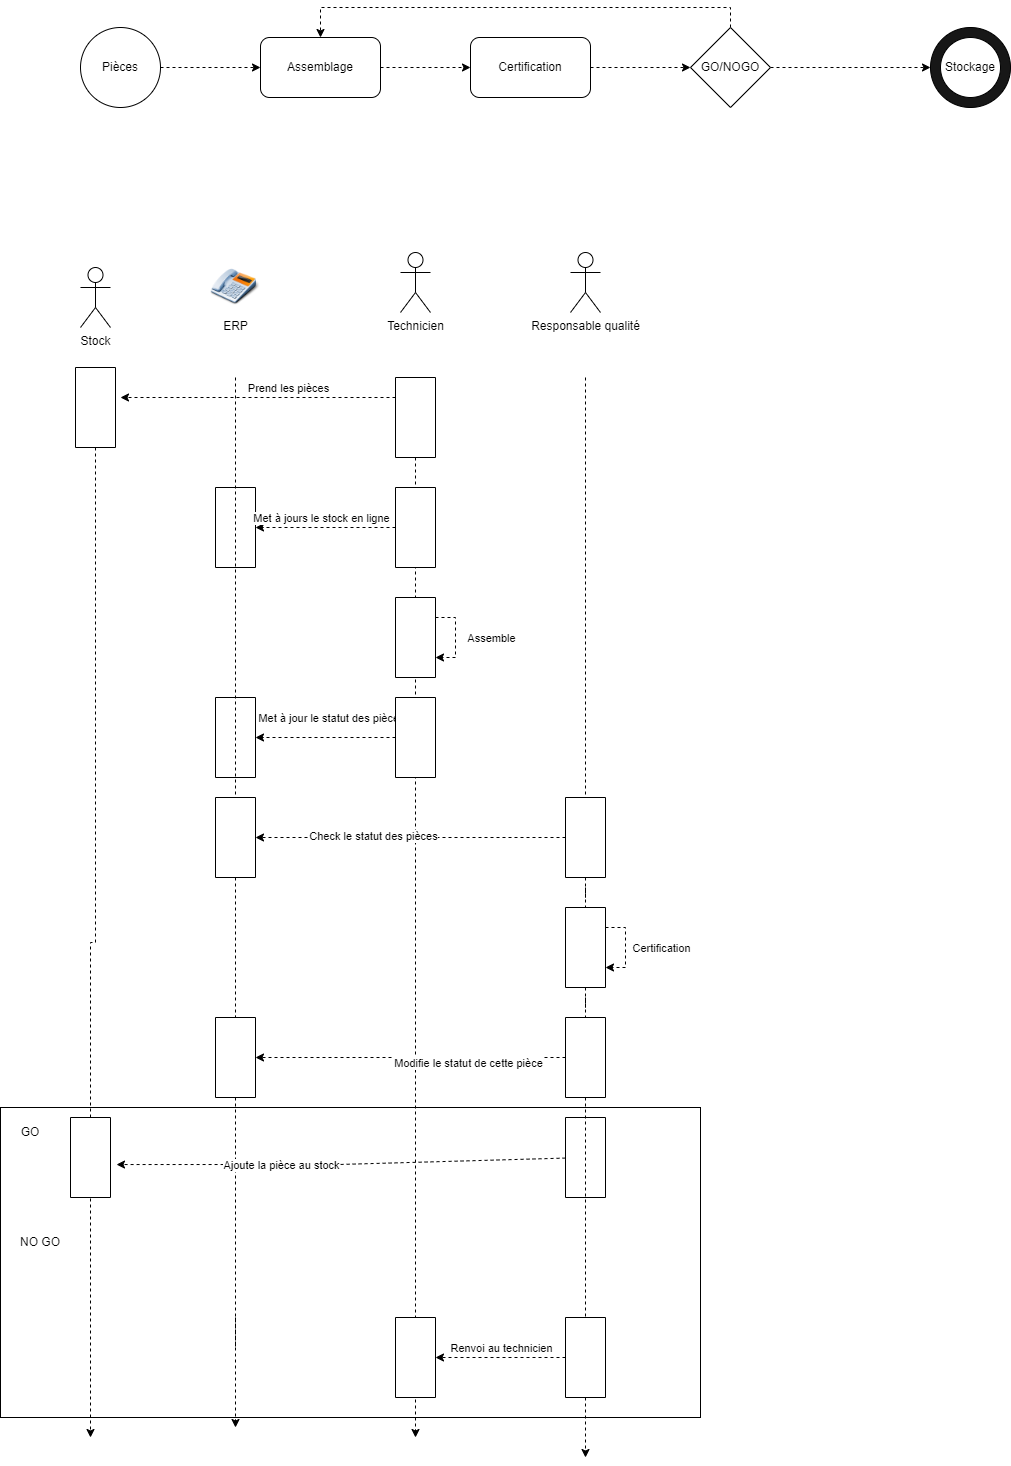

The diagram above was exported from draw.io. Its source (the exported page's mxGraphModel, read from the mxfile embedded in the PNG):
<mxGraphModel dx="1422" dy="1931" grid="1" gridSize="10" guides="1" tooltips="1" connect="1" arrows="1" fold="1" page="1" pageScale="1" pageWidth="827" pageHeight="1169" math="0" shadow="0">
  <root>
    <mxCell id="0" />
    <mxCell id="1" parent="0" />
    <mxCell id="J-j0lCtbb5_SH3vctplr-69" value="" style="rounded=0;whiteSpace=wrap;html=1;fillColor=#FFFFFF;" vertex="1" parent="1">
      <mxGeometry x="30" y="890" width="700" height="310" as="geometry" />
    </mxCell>
    <mxCell id="J-j0lCtbb5_SH3vctplr-1" value="Technicien" style="shape=umlActor;verticalLabelPosition=bottom;verticalAlign=top;html=1;outlineConnect=0;align=center;" vertex="1" parent="1">
      <mxGeometry x="430" y="35" width="30" height="60" as="geometry" />
    </mxCell>
    <mxCell id="J-j0lCtbb5_SH3vctplr-2" value="Responsable qualité" style="shape=umlActor;verticalLabelPosition=bottom;verticalAlign=top;html=1;outlineConnect=0;align=center;" vertex="1" parent="1">
      <mxGeometry x="600" y="35" width="30" height="60" as="geometry" />
    </mxCell>
    <mxCell id="J-j0lCtbb5_SH3vctplr-10" style="edgeStyle=orthogonalEdgeStyle;rounded=0;orthogonalLoop=1;jettySize=auto;html=1;dashed=1;startArrow=none;" edge="1" parent="1">
      <mxGeometry relative="1" as="geometry">
        <mxPoint x="265" y="1210" as="targetPoint" />
        <mxPoint x="265" y="1100" as="sourcePoint" />
      </mxGeometry>
    </mxCell>
    <mxCell id="J-j0lCtbb5_SH3vctplr-5" value="ERP&lt;br&gt;" style="shape=image;html=1;verticalAlign=top;verticalLabelPosition=bottom;labelBackgroundColor=#ffffff;imageAspect=0;aspect=fixed;image=https://cdn0.iconfinder.com/data/icons/free-business-desktop-icons/128/Telephone.png;align=center;" vertex="1" parent="1">
      <mxGeometry x="240" y="45" width="50" height="50" as="geometry" />
    </mxCell>
    <mxCell id="J-j0lCtbb5_SH3vctplr-9" style="edgeStyle=orthogonalEdgeStyle;rounded=0;orthogonalLoop=1;jettySize=auto;html=1;dashed=1;startArrow=none;" edge="1" parent="1" source="J-j0lCtbb5_SH3vctplr-30">
      <mxGeometry relative="1" as="geometry">
        <mxPoint x="120" y="1220" as="targetPoint" />
      </mxGeometry>
    </mxCell>
    <mxCell id="J-j0lCtbb5_SH3vctplr-6" value="Stock" style="shape=umlActor;verticalLabelPosition=bottom;verticalAlign=top;html=1;outlineConnect=0;align=center;" vertex="1" parent="1">
      <mxGeometry x="110" y="50" width="30" height="60" as="geometry" />
    </mxCell>
    <mxCell id="J-j0lCtbb5_SH3vctplr-11" style="edgeStyle=orthogonalEdgeStyle;rounded=0;orthogonalLoop=1;jettySize=auto;html=1;dashed=1;startArrow=none;" edge="1" parent="1" source="J-j0lCtbb5_SH3vctplr-14">
      <mxGeometry relative="1" as="geometry">
        <mxPoint x="445" y="1220" as="targetPoint" />
        <mxPoint x="444.5" y="95" as="sourcePoint" />
      </mxGeometry>
    </mxCell>
    <mxCell id="J-j0lCtbb5_SH3vctplr-12" style="edgeStyle=orthogonalEdgeStyle;rounded=0;orthogonalLoop=1;jettySize=auto;html=1;dashed=1;startArrow=none;" edge="1" parent="1" source="J-j0lCtbb5_SH3vctplr-74">
      <mxGeometry relative="1" as="geometry">
        <mxPoint x="615" y="1240" as="targetPoint" />
        <mxPoint x="614.5" y="105" as="sourcePoint" />
      </mxGeometry>
    </mxCell>
    <mxCell id="J-j0lCtbb5_SH3vctplr-28" style="edgeStyle=orthogonalEdgeStyle;rounded=0;orthogonalLoop=1;jettySize=auto;html=1;exitX=0.25;exitY=1;exitDx=0;exitDy=0;dashed=1;entryX=0.375;entryY=-0.125;entryDx=0;entryDy=0;entryPerimeter=0;" edge="1" parent="1" source="J-j0lCtbb5_SH3vctplr-14" target="J-j0lCtbb5_SH3vctplr-30">
      <mxGeometry relative="1" as="geometry">
        <mxPoint x="180" y="180" as="targetPoint" />
      </mxGeometry>
    </mxCell>
    <mxCell id="J-j0lCtbb5_SH3vctplr-29" value="Prend les pièces" style="edgeLabel;html=1;align=center;verticalAlign=middle;resizable=0;points=[];" vertex="1" connectable="0" parent="J-j0lCtbb5_SH3vctplr-28">
      <mxGeometry x="-0.2143" y="1" relative="1" as="geometry">
        <mxPoint y="-11" as="offset" />
      </mxGeometry>
    </mxCell>
    <mxCell id="J-j0lCtbb5_SH3vctplr-14" value="" style="rounded=0;whiteSpace=wrap;html=1;rotation=90;" vertex="1" parent="1">
      <mxGeometry x="405" y="180" width="80" height="40" as="geometry" />
    </mxCell>
    <mxCell id="J-j0lCtbb5_SH3vctplr-18" style="edgeStyle=orthogonalEdgeStyle;rounded=0;orthogonalLoop=1;jettySize=auto;html=1;exitX=1;exitY=0.5;exitDx=0;exitDy=0;entryX=0;entryY=0.5;entryDx=0;entryDy=0;dashed=1;" edge="1" parent="1" source="J-j0lCtbb5_SH3vctplr-16" target="J-j0lCtbb5_SH3vctplr-17">
      <mxGeometry relative="1" as="geometry" />
    </mxCell>
    <mxCell id="J-j0lCtbb5_SH3vctplr-16" value="Pièces" style="ellipse;whiteSpace=wrap;html=1;aspect=fixed;" vertex="1" parent="1">
      <mxGeometry x="110" y="-190" width="80" height="80" as="geometry" />
    </mxCell>
    <mxCell id="J-j0lCtbb5_SH3vctplr-20" style="edgeStyle=orthogonalEdgeStyle;rounded=0;orthogonalLoop=1;jettySize=auto;html=1;entryX=0;entryY=0.5;entryDx=0;entryDy=0;dashed=1;" edge="1" parent="1" source="J-j0lCtbb5_SH3vctplr-17" target="J-j0lCtbb5_SH3vctplr-19">
      <mxGeometry relative="1" as="geometry" />
    </mxCell>
    <mxCell id="J-j0lCtbb5_SH3vctplr-17" value="Assemblage" style="rounded=1;whiteSpace=wrap;html=1;" vertex="1" parent="1">
      <mxGeometry x="290" y="-180" width="120" height="60" as="geometry" />
    </mxCell>
    <mxCell id="J-j0lCtbb5_SH3vctplr-23" style="edgeStyle=orthogonalEdgeStyle;rounded=0;orthogonalLoop=1;jettySize=auto;html=1;exitX=1;exitY=0.5;exitDx=0;exitDy=0;dashed=1;" edge="1" parent="1" source="J-j0lCtbb5_SH3vctplr-19" target="J-j0lCtbb5_SH3vctplr-21">
      <mxGeometry relative="1" as="geometry" />
    </mxCell>
    <mxCell id="J-j0lCtbb5_SH3vctplr-19" value="Certification" style="rounded=1;whiteSpace=wrap;html=1;" vertex="1" parent="1">
      <mxGeometry x="500" y="-180" width="120" height="60" as="geometry" />
    </mxCell>
    <mxCell id="J-j0lCtbb5_SH3vctplr-22" style="edgeStyle=orthogonalEdgeStyle;rounded=0;orthogonalLoop=1;jettySize=auto;html=1;exitX=0.5;exitY=0;exitDx=0;exitDy=0;entryX=0.5;entryY=0;entryDx=0;entryDy=0;dashed=1;" edge="1" parent="1" source="J-j0lCtbb5_SH3vctplr-21" target="J-j0lCtbb5_SH3vctplr-17">
      <mxGeometry relative="1" as="geometry" />
    </mxCell>
    <mxCell id="J-j0lCtbb5_SH3vctplr-26" style="edgeStyle=orthogonalEdgeStyle;rounded=0;orthogonalLoop=1;jettySize=auto;html=1;exitX=1;exitY=0.5;exitDx=0;exitDy=0;entryX=0;entryY=0.5;entryDx=0;entryDy=0;dashed=1;" edge="1" parent="1" source="J-j0lCtbb5_SH3vctplr-21" target="J-j0lCtbb5_SH3vctplr-24">
      <mxGeometry relative="1" as="geometry" />
    </mxCell>
    <mxCell id="J-j0lCtbb5_SH3vctplr-21" value="GO/NOGO" style="rhombus;whiteSpace=wrap;html=1;" vertex="1" parent="1">
      <mxGeometry x="720" y="-190" width="80" height="80" as="geometry" />
    </mxCell>
    <mxCell id="J-j0lCtbb5_SH3vctplr-24" value="Pièces" style="ellipse;whiteSpace=wrap;html=1;aspect=fixed;fillColor=#171717;" vertex="1" parent="1">
      <mxGeometry x="960" y="-190" width="80" height="80" as="geometry" />
    </mxCell>
    <mxCell id="J-j0lCtbb5_SH3vctplr-25" value="Stockage" style="ellipse;whiteSpace=wrap;html=1;aspect=fixed;" vertex="1" parent="1">
      <mxGeometry x="970" y="-180" width="60" height="60" as="geometry" />
    </mxCell>
    <mxCell id="J-j0lCtbb5_SH3vctplr-27" value="" style="rounded=0;whiteSpace=wrap;html=1;rotation=90;" vertex="1" parent="1">
      <mxGeometry x="225" y="290" width="80" height="40" as="geometry" />
    </mxCell>
    <mxCell id="J-j0lCtbb5_SH3vctplr-30" value="" style="rounded=0;whiteSpace=wrap;html=1;rotation=90;" vertex="1" parent="1">
      <mxGeometry x="85" y="170" width="80" height="40" as="geometry" />
    </mxCell>
    <mxCell id="J-j0lCtbb5_SH3vctplr-33" style="edgeStyle=orthogonalEdgeStyle;rounded=0;orthogonalLoop=1;jettySize=auto;html=1;entryX=0.5;entryY=0;entryDx=0;entryDy=0;dashed=1;" edge="1" parent="1" source="J-j0lCtbb5_SH3vctplr-32" target="J-j0lCtbb5_SH3vctplr-27">
      <mxGeometry relative="1" as="geometry" />
    </mxCell>
    <mxCell id="J-j0lCtbb5_SH3vctplr-34" value="Met à jours le stock en ligne" style="edgeLabel;html=1;align=center;verticalAlign=middle;resizable=0;points=[];" vertex="1" connectable="0" parent="J-j0lCtbb5_SH3vctplr-33">
      <mxGeometry x="0.3286" y="-3" relative="1" as="geometry">
        <mxPoint x="18" y="-7" as="offset" />
      </mxGeometry>
    </mxCell>
    <mxCell id="J-j0lCtbb5_SH3vctplr-32" value="" style="rounded=0;whiteSpace=wrap;html=1;rotation=90;" vertex="1" parent="1">
      <mxGeometry x="405" y="290" width="80" height="40" as="geometry" />
    </mxCell>
    <mxCell id="J-j0lCtbb5_SH3vctplr-36" style="edgeStyle=orthogonalEdgeStyle;rounded=0;orthogonalLoop=1;jettySize=auto;html=1;exitX=0.25;exitY=0;exitDx=0;exitDy=0;dashed=1;entryX=0.75;entryY=0;entryDx=0;entryDy=0;" edge="1" parent="1" source="J-j0lCtbb5_SH3vctplr-35" target="J-j0lCtbb5_SH3vctplr-35">
      <mxGeometry relative="1" as="geometry">
        <mxPoint x="480" y="440" as="targetPoint" />
      </mxGeometry>
    </mxCell>
    <mxCell id="J-j0lCtbb5_SH3vctplr-37" value="Assemble" style="edgeLabel;html=1;align=center;verticalAlign=middle;resizable=0;points=[];" vertex="1" connectable="0" parent="J-j0lCtbb5_SH3vctplr-36">
      <mxGeometry x="0.275" y="1" relative="1" as="geometry">
        <mxPoint x="34" y="-11" as="offset" />
      </mxGeometry>
    </mxCell>
    <mxCell id="J-j0lCtbb5_SH3vctplr-35" value="" style="rounded=0;whiteSpace=wrap;html=1;rotation=90;" vertex="1" parent="1">
      <mxGeometry x="405" y="400" width="80" height="40" as="geometry" />
    </mxCell>
    <mxCell id="J-j0lCtbb5_SH3vctplr-40" style="edgeStyle=orthogonalEdgeStyle;rounded=0;orthogonalLoop=1;jettySize=auto;html=1;entryX=0.5;entryY=0;entryDx=0;entryDy=0;dashed=1;" edge="1" parent="1" source="J-j0lCtbb5_SH3vctplr-38" target="J-j0lCtbb5_SH3vctplr-39">
      <mxGeometry relative="1" as="geometry" />
    </mxCell>
    <mxCell id="J-j0lCtbb5_SH3vctplr-41" value="Met à jour le statut des pièces" style="edgeLabel;html=1;align=center;verticalAlign=middle;resizable=0;points=[];" vertex="1" connectable="0" parent="J-j0lCtbb5_SH3vctplr-40">
      <mxGeometry x="0.2714" y="-4" relative="1" as="geometry">
        <mxPoint x="24" y="-16" as="offset" />
      </mxGeometry>
    </mxCell>
    <mxCell id="J-j0lCtbb5_SH3vctplr-38" value="" style="rounded=0;whiteSpace=wrap;html=1;rotation=90;" vertex="1" parent="1">
      <mxGeometry x="405" y="500" width="80" height="40" as="geometry" />
    </mxCell>
    <mxCell id="J-j0lCtbb5_SH3vctplr-39" value="" style="rounded=0;whiteSpace=wrap;html=1;rotation=90;" vertex="1" parent="1">
      <mxGeometry x="225" y="500" width="80" height="40" as="geometry" />
    </mxCell>
    <mxCell id="J-j0lCtbb5_SH3vctplr-46" style="edgeStyle=orthogonalEdgeStyle;rounded=0;orthogonalLoop=1;jettySize=auto;html=1;entryX=0.5;entryY=0;entryDx=0;entryDy=0;dashed=1;" edge="1" parent="1" source="J-j0lCtbb5_SH3vctplr-42" target="J-j0lCtbb5_SH3vctplr-44">
      <mxGeometry relative="1" as="geometry" />
    </mxCell>
    <mxCell id="J-j0lCtbb5_SH3vctplr-47" value="Check le statut des pièces" style="edgeLabel;html=1;align=center;verticalAlign=middle;resizable=0;points=[];" vertex="1" connectable="0" parent="J-j0lCtbb5_SH3vctplr-46">
      <mxGeometry x="0.2452" y="-2" relative="1" as="geometry">
        <mxPoint as="offset" />
      </mxGeometry>
    </mxCell>
    <mxCell id="J-j0lCtbb5_SH3vctplr-42" value="" style="rounded=0;whiteSpace=wrap;html=1;rotation=90;" vertex="1" parent="1">
      <mxGeometry x="575" y="600" width="80" height="40" as="geometry" />
    </mxCell>
    <mxCell id="J-j0lCtbb5_SH3vctplr-43" value="" style="edgeStyle=orthogonalEdgeStyle;rounded=0;orthogonalLoop=1;jettySize=auto;html=1;dashed=1;endArrow=none;" edge="1" parent="1" target="J-j0lCtbb5_SH3vctplr-42">
      <mxGeometry relative="1" as="geometry">
        <mxPoint x="614.5" y="982" as="targetPoint" />
        <mxPoint x="615" y="160" as="sourcePoint" />
      </mxGeometry>
    </mxCell>
    <mxCell id="J-j0lCtbb5_SH3vctplr-44" value="" style="rounded=0;whiteSpace=wrap;html=1;rotation=90;" vertex="1" parent="1">
      <mxGeometry x="225" y="600" width="80" height="40" as="geometry" />
    </mxCell>
    <mxCell id="J-j0lCtbb5_SH3vctplr-45" value="" style="edgeStyle=orthogonalEdgeStyle;rounded=0;orthogonalLoop=1;jettySize=auto;html=1;dashed=1;endArrow=none;" edge="1" parent="1" target="J-j0lCtbb5_SH3vctplr-44">
      <mxGeometry relative="1" as="geometry">
        <mxPoint x="265" y="972" as="targetPoint" />
        <mxPoint x="265" y="160" as="sourcePoint" />
      </mxGeometry>
    </mxCell>
    <mxCell id="J-j0lCtbb5_SH3vctplr-51" style="edgeStyle=orthogonalEdgeStyle;rounded=0;orthogonalLoop=1;jettySize=auto;html=1;exitX=0.25;exitY=0;exitDx=0;exitDy=0;dashed=1;entryX=0.75;entryY=0;entryDx=0;entryDy=0;" edge="1" parent="1" source="J-j0lCtbb5_SH3vctplr-48" target="J-j0lCtbb5_SH3vctplr-48">
      <mxGeometry relative="1" as="geometry">
        <mxPoint x="660" y="750" as="targetPoint" />
      </mxGeometry>
    </mxCell>
    <mxCell id="J-j0lCtbb5_SH3vctplr-52" value="Certification" style="edgeLabel;html=1;align=center;verticalAlign=middle;resizable=0;points=[];" vertex="1" connectable="0" parent="J-j0lCtbb5_SH3vctplr-51">
      <mxGeometry x="-0.275" y="3" relative="1" as="geometry">
        <mxPoint x="32" y="11" as="offset" />
      </mxGeometry>
    </mxCell>
    <mxCell id="J-j0lCtbb5_SH3vctplr-48" value="" style="rounded=0;whiteSpace=wrap;html=1;rotation=90;" vertex="1" parent="1">
      <mxGeometry x="575" y="710" width="80" height="40" as="geometry" />
    </mxCell>
    <mxCell id="J-j0lCtbb5_SH3vctplr-49" value="" style="edgeStyle=orthogonalEdgeStyle;rounded=0;orthogonalLoop=1;jettySize=auto;html=1;dashed=1;startArrow=none;endArrow=none;" edge="1" parent="1" source="J-j0lCtbb5_SH3vctplr-42" target="J-j0lCtbb5_SH3vctplr-48">
      <mxGeometry relative="1" as="geometry">
        <mxPoint x="614.5" y="982" as="targetPoint" />
        <mxPoint x="615" y="660" as="sourcePoint" />
      </mxGeometry>
    </mxCell>
    <mxCell id="J-j0lCtbb5_SH3vctplr-53" value="" style="rounded=0;whiteSpace=wrap;html=1;rotation=90;" vertex="1" parent="1">
      <mxGeometry x="225" y="820" width="80" height="40" as="geometry" />
    </mxCell>
    <mxCell id="J-j0lCtbb5_SH3vctplr-54" value="" style="edgeStyle=orthogonalEdgeStyle;rounded=0;orthogonalLoop=1;jettySize=auto;html=1;dashed=1;startArrow=none;endArrow=none;" edge="1" parent="1" source="J-j0lCtbb5_SH3vctplr-44" target="J-j0lCtbb5_SH3vctplr-53">
      <mxGeometry relative="1" as="geometry">
        <mxPoint x="265" y="972" as="targetPoint" />
        <mxPoint x="265" y="660" as="sourcePoint" />
      </mxGeometry>
    </mxCell>
    <mxCell id="J-j0lCtbb5_SH3vctplr-62" style="edgeStyle=orthogonalEdgeStyle;rounded=0;orthogonalLoop=1;jettySize=auto;html=1;entryX=0.5;entryY=0;entryDx=0;entryDy=0;dashed=1;" edge="1" parent="1" source="J-j0lCtbb5_SH3vctplr-55" target="J-j0lCtbb5_SH3vctplr-53">
      <mxGeometry relative="1" as="geometry" />
    </mxCell>
    <mxCell id="J-j0lCtbb5_SH3vctplr-70" value="Modifie le statut de cette pièce" style="edgeLabel;html=1;align=center;verticalAlign=middle;resizable=0;points=[];" vertex="1" connectable="0" parent="J-j0lCtbb5_SH3vctplr-62">
      <mxGeometry x="-0.3677" y="5" relative="1" as="geometry">
        <mxPoint as="offset" />
      </mxGeometry>
    </mxCell>
    <mxCell id="J-j0lCtbb5_SH3vctplr-55" value="" style="rounded=0;whiteSpace=wrap;html=1;rotation=90;" vertex="1" parent="1">
      <mxGeometry x="575" y="820" width="80" height="40" as="geometry" />
    </mxCell>
    <mxCell id="J-j0lCtbb5_SH3vctplr-56" value="" style="edgeStyle=orthogonalEdgeStyle;rounded=0;orthogonalLoop=1;jettySize=auto;html=1;dashed=1;startArrow=none;endArrow=none;" edge="1" parent="1" source="J-j0lCtbb5_SH3vctplr-48" target="J-j0lCtbb5_SH3vctplr-55">
      <mxGeometry relative="1" as="geometry">
        <mxPoint x="614.5" y="982" as="targetPoint" />
        <mxPoint x="615" y="770" as="sourcePoint" />
      </mxGeometry>
    </mxCell>
    <mxCell id="J-j0lCtbb5_SH3vctplr-61" value="GO" style="text;html=1;strokeColor=none;fillColor=none;align=center;verticalAlign=middle;whiteSpace=wrap;rounded=0;" vertex="1" parent="1">
      <mxGeometry x="30" y="900" width="60" height="30" as="geometry" />
    </mxCell>
    <mxCell id="J-j0lCtbb5_SH3vctplr-63" value="" style="rounded=0;whiteSpace=wrap;html=1;rotation=90;" vertex="1" parent="1">
      <mxGeometry x="80" y="920" width="80" height="40" as="geometry" />
    </mxCell>
    <mxCell id="J-j0lCtbb5_SH3vctplr-65" value="" style="edgeStyle=orthogonalEdgeStyle;rounded=0;orthogonalLoop=1;jettySize=auto;html=1;dashed=1;startArrow=none;endArrow=none;" edge="1" parent="1" source="J-j0lCtbb5_SH3vctplr-53">
      <mxGeometry relative="1" as="geometry">
        <mxPoint x="265" y="1130" as="targetPoint" />
        <mxPoint x="265" y="880" as="sourcePoint" />
      </mxGeometry>
    </mxCell>
    <mxCell id="J-j0lCtbb5_SH3vctplr-66" value="" style="rounded=0;whiteSpace=wrap;html=1;rotation=90;" vertex="1" parent="1">
      <mxGeometry x="405" y="1120" width="80" height="40" as="geometry" />
    </mxCell>
    <mxCell id="J-j0lCtbb5_SH3vctplr-67" value="NO GO" style="text;html=1;strokeColor=none;fillColor=none;align=center;verticalAlign=middle;whiteSpace=wrap;rounded=0;" vertex="1" parent="1">
      <mxGeometry x="40" y="1010" width="60" height="30" as="geometry" />
    </mxCell>
    <mxCell id="J-j0lCtbb5_SH3vctplr-72" style="edgeStyle=orthogonalEdgeStyle;rounded=0;orthogonalLoop=1;jettySize=auto;html=1;entryX=0.588;entryY=-0.15;entryDx=0;entryDy=0;entryPerimeter=0;dashed=1;" edge="1" parent="1" source="J-j0lCtbb5_SH3vctplr-71" target="J-j0lCtbb5_SH3vctplr-63">
      <mxGeometry relative="1" as="geometry">
        <Array as="points">
          <mxPoint x="368" y="947" />
        </Array>
      </mxGeometry>
    </mxCell>
    <mxCell id="J-j0lCtbb5_SH3vctplr-73" value="Ajoute la pièce au stock" style="edgeLabel;html=1;align=center;verticalAlign=middle;resizable=0;points=[];" vertex="1" connectable="0" parent="J-j0lCtbb5_SH3vctplr-72">
      <mxGeometry x="0.2699" relative="1" as="geometry">
        <mxPoint as="offset" />
      </mxGeometry>
    </mxCell>
    <mxCell id="J-j0lCtbb5_SH3vctplr-71" value="" style="rounded=0;whiteSpace=wrap;html=1;rotation=90;" vertex="1" parent="1">
      <mxGeometry x="575" y="920" width="80" height="40" as="geometry" />
    </mxCell>
    <mxCell id="J-j0lCtbb5_SH3vctplr-77" style="edgeStyle=orthogonalEdgeStyle;rounded=0;orthogonalLoop=1;jettySize=auto;html=1;dashed=1;" edge="1" parent="1" source="J-j0lCtbb5_SH3vctplr-74" target="J-j0lCtbb5_SH3vctplr-66">
      <mxGeometry relative="1" as="geometry" />
    </mxCell>
    <mxCell id="J-j0lCtbb5_SH3vctplr-78" value="Renvoi au technicien" style="edgeLabel;html=1;align=center;verticalAlign=middle;resizable=0;points=[];" vertex="1" connectable="0" parent="J-j0lCtbb5_SH3vctplr-77">
      <mxGeometry x="0.2308" y="-2" relative="1" as="geometry">
        <mxPoint x="15" y="-8" as="offset" />
      </mxGeometry>
    </mxCell>
    <mxCell id="J-j0lCtbb5_SH3vctplr-74" value="" style="rounded=0;whiteSpace=wrap;html=1;rotation=90;" vertex="1" parent="1">
      <mxGeometry x="575" y="1120" width="80" height="40" as="geometry" />
    </mxCell>
    <mxCell id="J-j0lCtbb5_SH3vctplr-75" value="" style="edgeStyle=orthogonalEdgeStyle;rounded=0;orthogonalLoop=1;jettySize=auto;html=1;dashed=1;startArrow=none;endArrow=none;" edge="1" parent="1" source="J-j0lCtbb5_SH3vctplr-55" target="J-j0lCtbb5_SH3vctplr-74">
      <mxGeometry relative="1" as="geometry">
        <mxPoint x="615" y="1240" as="targetPoint" />
        <mxPoint x="615" y="880" as="sourcePoint" />
      </mxGeometry>
    </mxCell>
  </root>
</mxGraphModel>